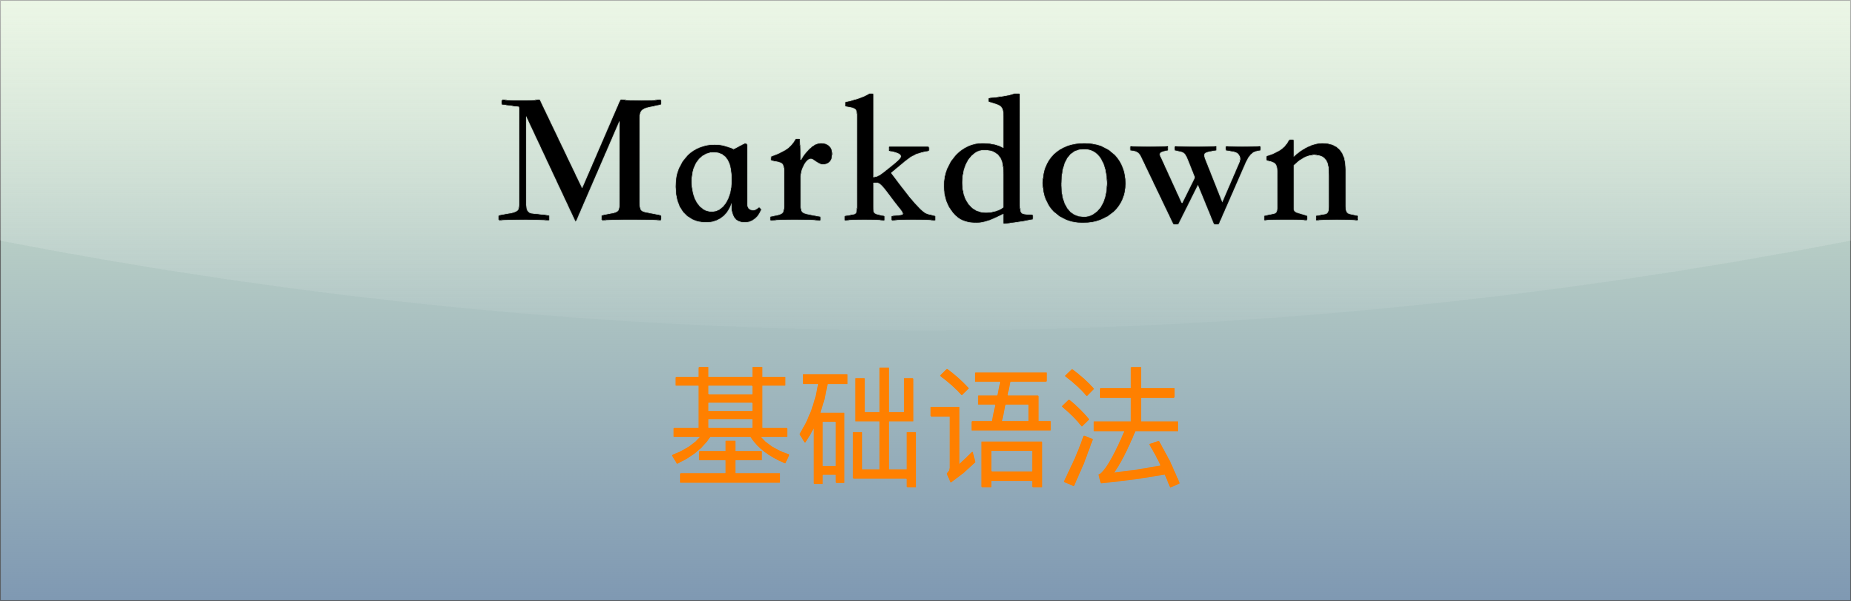

The diagram above was exported from draw.io. Its source (the exported page's mxGraphModel, read from the mxfile embedded in the PNG):
<mxGraphModel dx="1584" dy="1169" grid="1" gridSize="10" guides="1" tooltips="1" connect="1" arrows="1" fold="1" page="1" pageScale="1" pageWidth="1850" pageHeight="600" math="0" shadow="0">
  <root>
    <mxCell id="0" />
    <mxCell id="1" parent="0" />
    <mxCell id="v5awPFEotDlEYcYJcZ2H-3" value="" style="rounded=0;whiteSpace=wrap;html=1;spacingLeft=470;opacity=50;textOpacity=50;gradientColor=#003366;fillColor=#B9E0A5;glass=1;shadow=0;" parent="1" vertex="1">
      <mxGeometry width="1850" height="600" as="geometry" />
    </mxCell>
    <mxCell id="v5awPFEotDlEYcYJcZ2H-2" value="&lt;span style=&quot;font-family: 宋体; text-align: left; background-color: initial;&quot;&gt;&lt;font color=&quot;#ff8000&quot;&gt;基础语法&lt;/font&gt;&lt;/span&gt;" style="text;html=1;align=center;verticalAlign=middle;resizable=0;points=[];autosize=1;strokeColor=none;fillColor=none;fontSize=130;fontColor=default;" parent="1" vertex="1">
      <mxGeometry x="655" y="342" width="540" height="170" as="geometry" />
    </mxCell>
    <mxCell id="3" value="&lt;font size=&quot;1&quot; style=&quot;&quot;&gt;&lt;b style=&quot;&quot;&gt;&lt;span style=&quot;font-size: 190px;&quot;&gt;Markdown&lt;/span&gt;&lt;/b&gt;&lt;/font&gt;" style="text;html=1;align=center;verticalAlign=middle;resizable=0;points=[];autosize=1;strokeColor=none;fillColor=none;fontColor=#000000;fontFamily=Kaiti SC;" parent="1" vertex="1">
      <mxGeometry x="480" y="42" width="890" height="240" as="geometry" />
    </mxCell>
  </root>
</mxGraphModel>